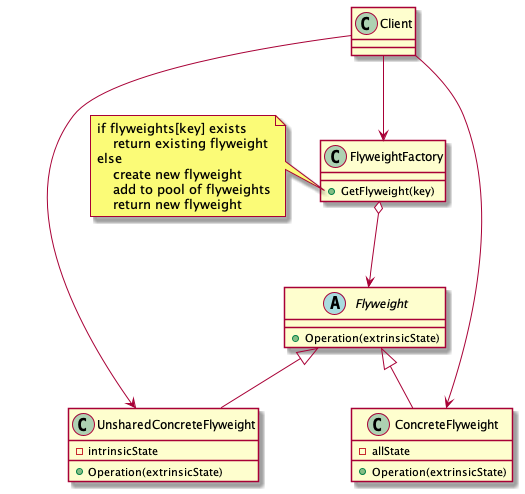

The diagram above was rendered by PlantUML. Its source (embedded in the PNG):
@startuml
class FlyweightFactory
class Client
abstract class Flyweight
class UnsharedConcreteFlyweight
class ConcreteFlyweight

Client --> FlyweightFactory
FlyweightFactory o--> Flyweight
Flyweight <|-- UnsharedConcreteFlyweight
Flyweight <|-- ConcreteFlyweight
Client --> UnsharedConcreteFlyweight
Client --> ConcreteFlyweight

class FlyweightFactory {
    +GetFlyweight(key)
}
abstract class Flyweight {
  +Operation(extrinsicState)
}
class UnsharedConcreteFlyweight {
    -intrinsicState
    +Operation(extrinsicState)
}
class ConcreteFlyweight {
    -allState
    +Operation(extrinsicState)
}

note left of FlyweightFactory::"GetFlyweight"
    if flyweights[key] exists
        return existing flyweight
    else
        create new flyweight
        add to pool of flyweights
        return new flyweight
end note
@enduml